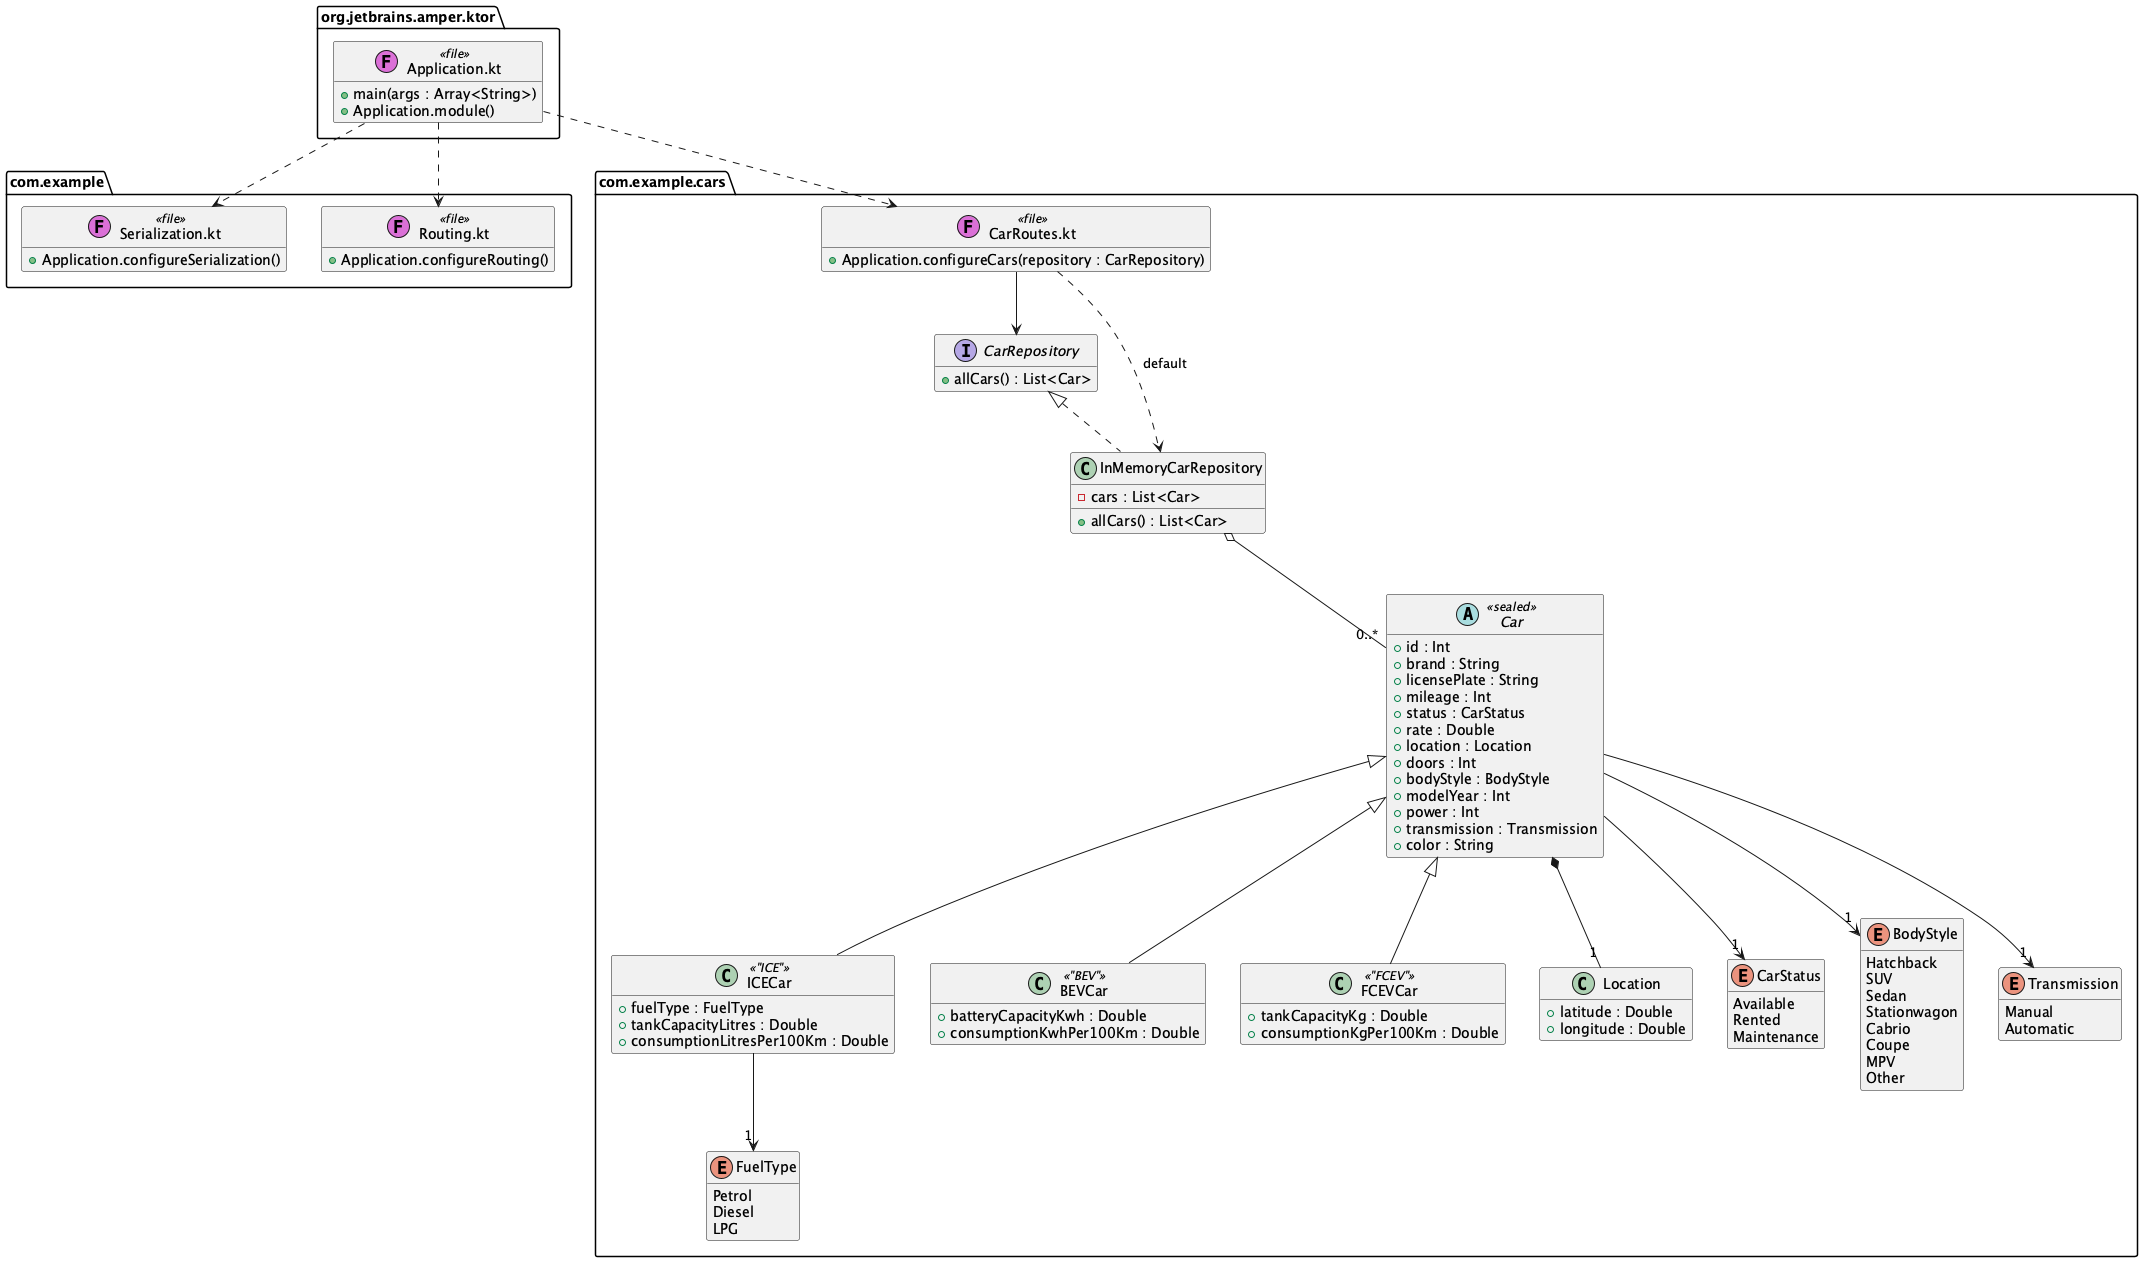

The diagram above was rendered by PlantUML. Its source (embedded in the PNG):
@startuml
' The car classes as they are in src/. The account classes are in class-accounts.puml.
hide empty members
set separator none

package org.jetbrains.amper.ktor <<Folder>> {
  class "Application.kt" as Application <<(F,orchid) file>> {
    + main(args : Array<String>)
    + Application.module()
  }
}

package com.example <<Folder>> {
  class "Serialization.kt" as Serialization <<(F,orchid) file>> {
    + Application.configureSerialization()
  }
  class "Routing.kt" as Routing <<(F,orchid) file>> {
    + Application.configureRouting()
  }
}

package com.example.cars <<Folder>> {
  class "CarRoutes.kt" as CarRoutes <<(F,orchid) file>> {
    + Application.configureCars(repository : CarRepository)
  }
  interface CarRepository {
    + allCars() : List<Car>
  }
  class InMemoryCarRepository {
    - cars : List<Car>
    + allCars() : List<Car>
  }
  abstract class Car <<sealed>> {
    + id : Int
    + brand : String
    + licensePlate : String
    + mileage : Int
    + status : CarStatus
    + rate : Double
    + location : Location
    + doors : Int
    + bodyStyle : BodyStyle
    + modelYear : Int
    + power : Int
    + transmission : Transmission
    + color : String
  }
  class ICECar <<"ICE">> {
    + fuelType : FuelType
    + tankCapacityLitres : Double
    + consumptionLitresPer100Km : Double
  }
  class BEVCar <<"BEV">> {
    + batteryCapacityKwh : Double
    + consumptionKwhPer100Km : Double
  }
  class FCEVCar <<"FCEV">> {
    + tankCapacityKg : Double
    + consumptionKgPer100Km : Double
  }
  class Location {
    + latitude : Double
    + longitude : Double
  }
  enum CarStatus {
    Available
    Rented
    Maintenance
  }
  enum BodyStyle {
    Hatchback
    SUV
    Sedan
    Stationwagon
    Cabrio
    Coupe
    MPV
    Other
  }
  enum Transmission {
    Manual
    Automatic
  }
  enum FuelType {
    Petrol
    Diesel
    LPG
  }
}

Car <|-- ICECar
Car <|-- BEVCar
Car <|-- FCEVCar
Car *-- "1" Location
Car --> "1" CarStatus
Car --> "1" BodyStyle
Car --> "1" Transmission
ICECar --> "1" FuelType

CarRepository <|.. InMemoryCarRepository
InMemoryCarRepository o-- "0..*" Car

Application ..> Serialization
Application ..> Routing
Application ..> CarRoutes
CarRoutes --> CarRepository
CarRoutes ..> InMemoryCarRepository : default

@enduml